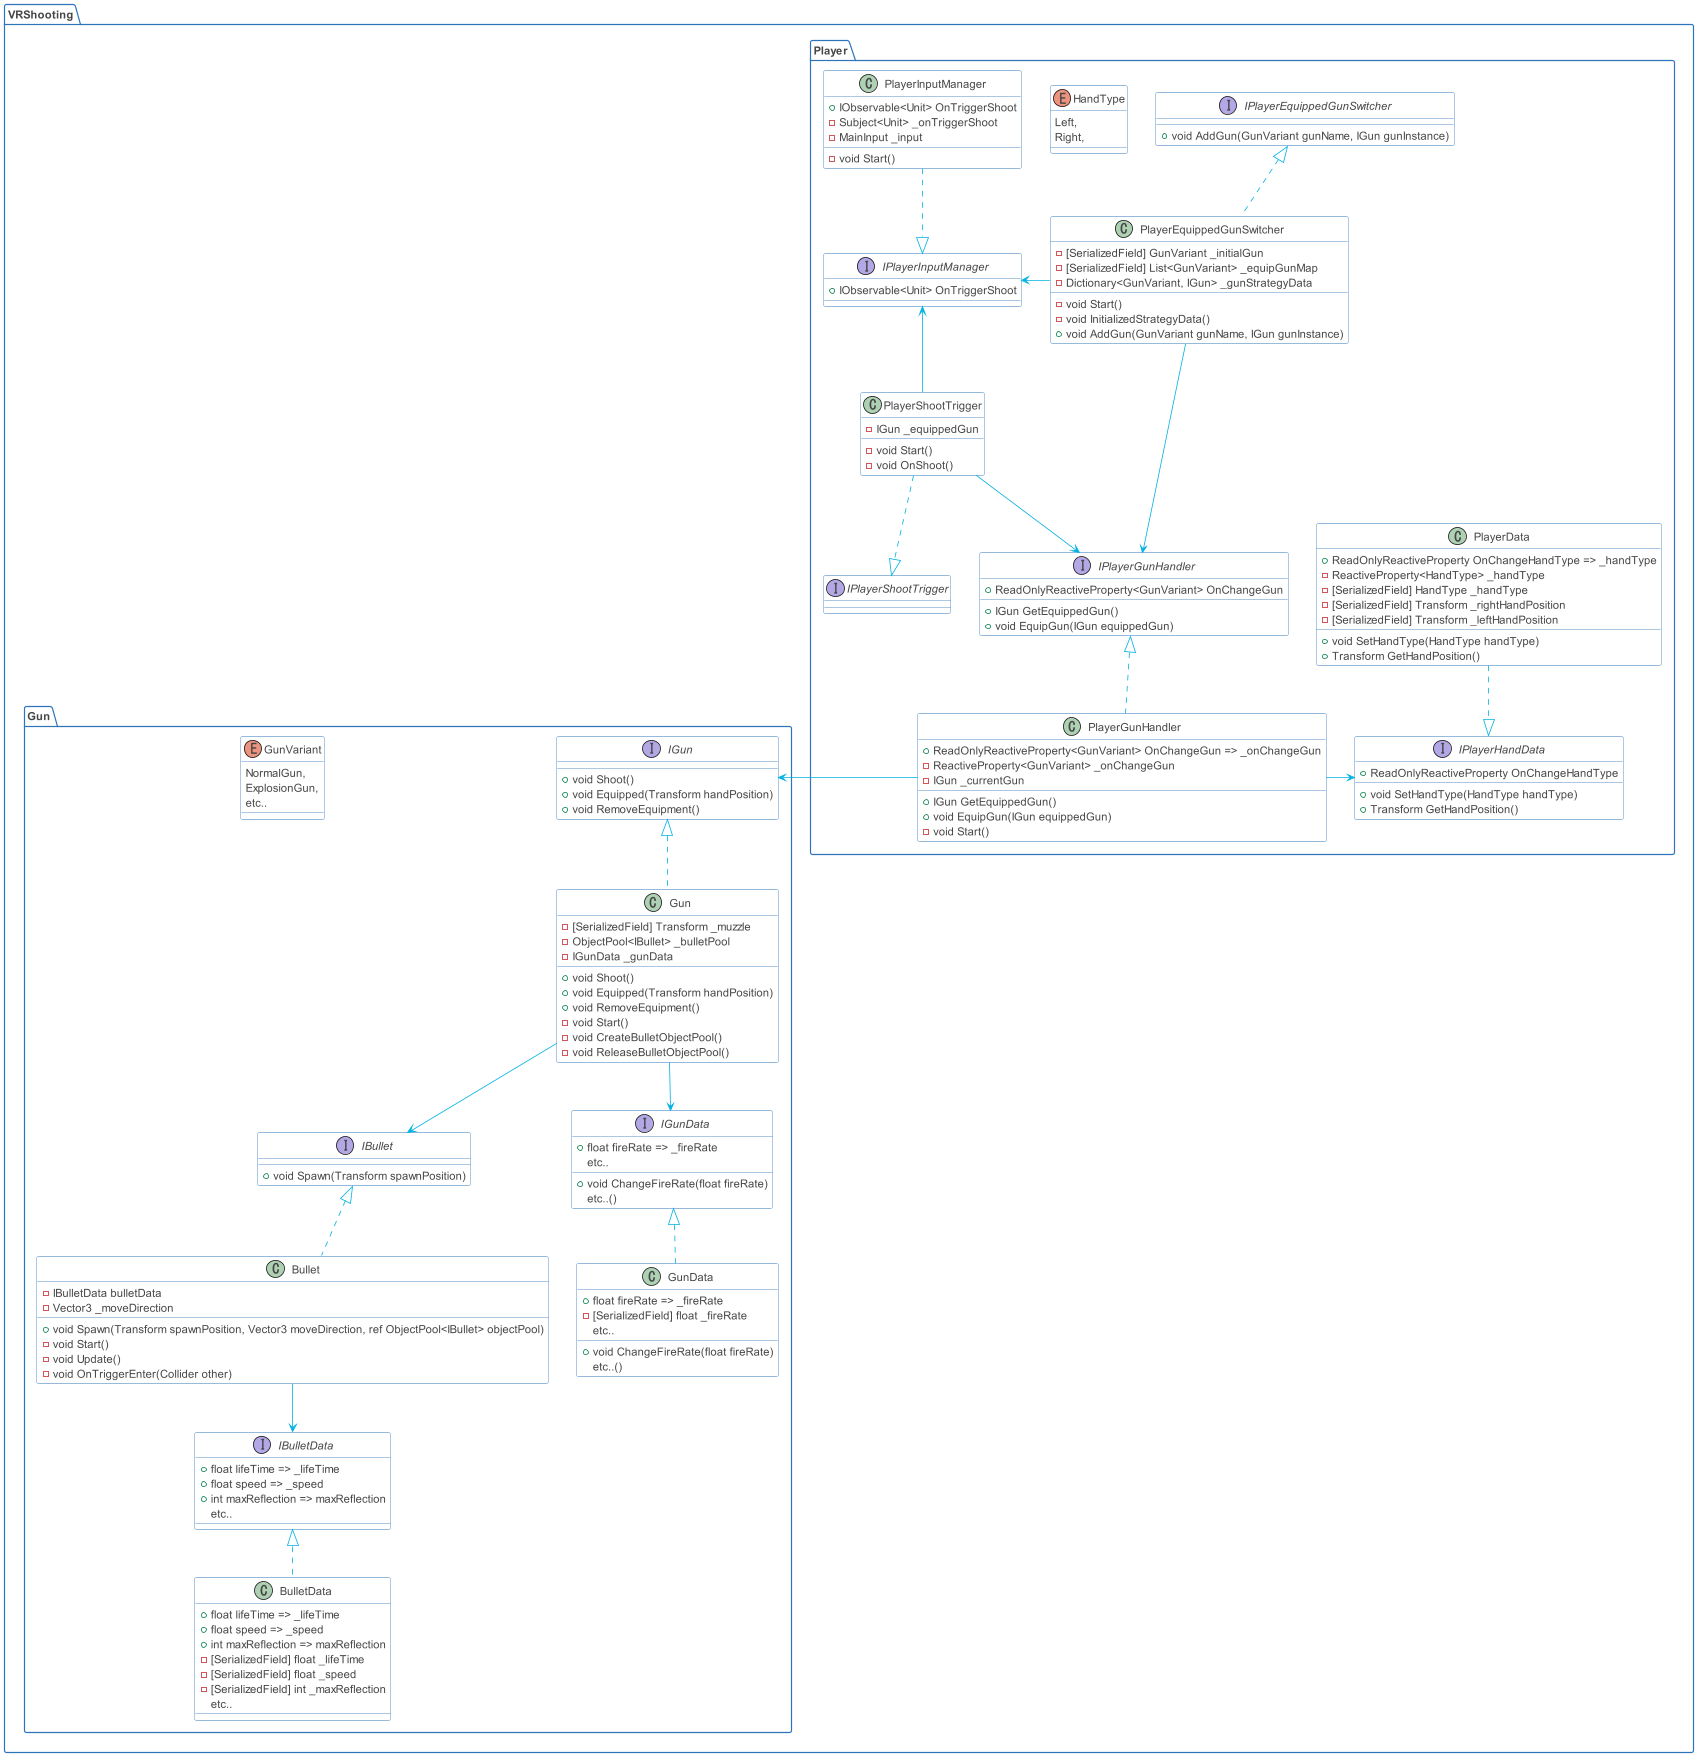

The diagram above was rendered by PlantUML. Its source (embedded in the PNG):
@startuml

skinparam shadowing false
skinparam DefaultFontName Proxima Nova
skinparam ArrowColor #00b2e2
skinparam DefaultFontColor #454645

skinparam ActivityBorderColor #2D74BA
skinparam ActivityDiamondBorderColor #2D74BA
skinparam ActorBorderColor #2D74BA
skinparam AgentBorderColor #2D74BA
skinparam ArtifactBorderColor #2D74BA
skinparam BoundaryBorderColor #2D74BA
skinparam CardBorderColor #2D74BA
skinparam ClassBorderColor #2D74BA
skinparam CloudBorderColor #2D74BA
skinparam CollectionsBorderColor #2D74BA
skinparam ComponentBorderColor #2D74BA
skinparam ControlBorderColor #2D74BA
skinparam DatabaseBorderColor #2D74BA
skinparam EntityBorderColor #2D74BA
skinparam FileBorderColor #2D74BA
skinparam FolderBorderColor #2D74BA
skinparam FrameBorderColor #2D74BA
skinparam InterfaceBorderColor #2D74BA
skinparam LegendBorderColor #2D74BA
skinparam NodeBorderColor #2D74BA
skinparam NoteBorderColor #2D74BA
skinparam ObjectBorderColor #2D74BA
skinparam PackageBorderColor #2D74BA
skinparam PageBorderColor #2D74BA
skinparam ParticipantBorderColor #2D74BA
skinparam PartitionBorderColor #2D74BA
skinparam QueueBorderColor #2D74BA
skinparam RectangleBorderColor #2D74BA
skinparam SequenceBoxBorderColor #2D74BA
skinparam SequenceDividerBorderColor #2D74BA
skinparam SequenceGroupBorderColor #2D74BA
skinparam SequenceLifeLineBorderColor #2D74BA
skinparam SequenceReferenceBorderColor #2D74BA
skinparam StackBorderColor #2D74BA
skinparam StateBorderColor #2D74BA
skinparam StereotypeABorderColor #2D74BA
skinparam StereotypeCBorderColor #2D74BA
skinparam StereotypeEBorderColor #2D74BA
skinparam StereotypeIBorderColor #2D74BA
skinparam StereotypeNBorderColor #2D74BA
skinparam StorageBorderColor #2D74BA
skinparam SwimlaneBorderColor #2D74BA
skinparam UsecaseBorderColor #2D74BA

skinparam ActivityBackgroundColor #FFFFFF
skinparam ActivityDiamondBackgroundColor #FFFFFF
skinparam ActorBackgroundColor #FFFFFF
skinparam AgentBackgroundColor #FFFFFF
skinparam ArtifactBackgroundColor #FFFFFF
skinparam BackgroundColor #FFFFFF
skinparam BoundaryBackgroundColor #FFFFFF
skinparam CardBackgroundColor #FFFFFF
skinparam ClassBackgroundColor #FFFFFF
skinparam ClassHeaderBackgroundColor #FFFFFF
skinparam CloudBackgroundColor #FFFFFF
skinparam CollectionsBackgroundColor #FFFFFF
skinparam ComponentBackgroundColor #FFFFFF
skinparam ControlBackgroundColor #FFFFFF
skinparam DatabaseBackgroundColor #FFFFFF
skinparam EntityBackgroundColor #FFFFFF
skinparam FileBackgroundColor #FFFFFF
skinparam FolderBackgroundColor #FFFFFF
skinparam FrameBackgroundColor #FFFFFF
skinparam IconPackageBackgroundColor #FFFFFF
skinparam IconPrivateBackgroundColor #FFFFFF
skinparam IconProtectedBackgroundColor #FFFFFF
skinparam IconPublicBackgroundColor #FFFFFF
skinparam InterfaceBackgroundColor #FFFFFF
skinparam LegendBackgroundColor #FFFFFF
skinparam NodeBackgroundColor #FFFFFF
skinparam NoteBackgroundColor #FFFFFF
skinparam ObjectBackgroundColor #FFFFFF
skinparam PackageBackgroundColor #FFFFFF
skinparam ParticipantBackgroundColor #FFFFFF
skinparam PartitionBackgroundColor #FFFFFF
skinparam QueueBackgroundColor #FFFFFF
skinparam RectangleBackgroundColor #FFFFFF
skinparam SequenceBoxBackgroundColor #FFFFFF
skinparam SequenceDividerBackgroundColor #FFFFFF
skinparam SequenceGroupBackgroundColor #FFFFFF
skinparam SequenceGroupBodyBackgroundColor #FFFFFF
skinparam SequenceLifeLineBackgroundColor #FFFFFF
skinparam SequenceReferenceBackgroundColor #FFFFFF
skinparam SequenceReferenceHeaderBackgroundColor #FFFFFF
skinparam StackBackgroundColor #FFFFFF
skinparam StateBackgroundColor #FFFFFF
skinparam StereotypeABackgroundColor #FFFFFF
skinparam StereotypeCBackgroundColor #FFFFFF
skinparam StereotypeEBackgroundColor #FFFFFF
skinparam StereotypeIBackgroundColor #FFFFFF
skinparam StereotypeNBackgroundColor #FFFFFF
skinparam StorageBackgroundColor #FFFFFF
skinparam TitleBackgroundColor #FFFFFF
skinparam UsecaseBackgroundColor #FFFFFF

skinparam ActivityStartColor #454645
skinparam ActivityEndColor #454645
skinparam StateStartColor #454645
skinparam StateEndColor #454645
'https://plantuml.com/class-diagram

package VRShooting
{
    package Player
    {
        enum HandType
        {
            Left,
            Right,
        }
        class PlayerData
        {
            +ReadOnlyReactiveProperty OnChangeHandType => _handType
            -ReactiveProperty<HandType> _handType
            -[SerializedField] HandType _handType
            -[SerializedField] Transform _rightHandPosition
            -[SerializedField] Transform _leftHandPosition
            +void SetHandType(HandType handType)
            +Transform GetHandPosition()
        }
        class PlayerShootTrigger
        {
            -IGun _equippedGun
            -void Start()
            -void OnShoot()
        }
        class PlayerInputManager
        {
            +IObservable<Unit> OnTriggerShoot
            -Subject<Unit> _onTriggerShoot 
            -MainInput _input
            -void Start()
        }
        class PlayerGunHandler
        {
            +ReadOnlyReactiveProperty<GunVariant> OnChangeGun => _onChangeGun
            -ReactiveProperty<GunVariant> _onChangeGun
            -IGun _currentGun
            +IGun GetEquippedGun()
            +void EquipGun(IGun equippedGun)
            -void Start()
        }
        class PlayerEquippedGunSwitcher
        {
            -[SerializedField] GunVariant _initialGun
            -[SerializedField] List<GunVariant> _equipGunMap
            -Dictionary<GunVariant, IGun> _gunStrategyData
            -void Start()
            -void InitializedStrategyData()
            +void AddGun(GunVariant gunName, IGun gunInstance)
        }
        interface IPlayerHandData
        {
            +ReadOnlyReactiveProperty OnChangeHandType
            +void SetHandType(HandType handType)
            +Transform GetHandPosition()   
        }
        interface IPlayerShootTrigger
        {
        }
        interface IPlayerInputManager
        {
            +IObservable<Unit> OnTriggerShoot
        }
        interface IPlayerGunHandler
        {
            +ReadOnlyReactiveProperty<GunVariant> OnChangeGun
            +IGun GetEquippedGun()
            +void EquipGun(IGun equippedGun)
        }
        interface IPlayerEquippedGunSwitcher
        {
            +void AddGun(GunVariant gunName, IGun gunInstance)
        }
        
        PlayerInputManager ..|> IPlayerInputManager
        PlayerShootTrigger ..|> IPlayerShootTrigger
        PlayerGunHandler   ..u|> IPlayerGunHandler
        PlayerData         ..|> IPlayerHandData
        PlayerEquippedGunSwitcher ..u|> IPlayerEquippedGunSwitcher
        PlayerShootTrigger --u> IPlayerInputManager
        PlayerShootTrigger -->  IPlayerGunHandler    
        PlayerEquippedGunSwitcher --> IPlayerGunHandler
        PlayerEquippedGunSwitcher --left> IPlayerInputManager
        PlayerGunHandler --right> IPlayerHandData
    }
    package Gun
    {
        enum GunVariant
        {
            NormalGun,
            ExplosionGun,
            etc..
        }
        class Gun
        {
            -[SerializedField] Transform _muzzle
            -ObjectPool<IBullet> _bulletPool
            -IGunData _gunData
            +void Shoot()
            +void Equipped(Transform handPosition)
            +void RemoveEquipment()
            -void Start()
            -void CreateBulletObjectPool()
            -void ReleaseBulletObjectPool()
        }
        class GunData
        {
            +float fireRate => _fireRate
            -[SerializedField] float _fireRate
            etc..
            +void ChangeFireRate(float fireRate)
            etc..()
        }
        class BulletData
        {
            +float lifeTime => _lifeTime
            +float speed => _speed
            +int maxReflection => maxReflection
            -[SerializedField] float _lifeTime
            -[SerializedField] float _speed
            -[SerializedField] int _maxReflection
            etc..
            
        }
        class Bullet
        {
            -IBulletData bulletData
            -Vector3 _moveDirection
            +void Spawn(Transform spawnPosition, Vector3 moveDirection, ref ObjectPool<IBullet> objectPool)
            -void Start()
            -void Update()
            -void OnTriggerEnter(Collider other)
        }
        interface IGun
        {
            +void Shoot()
            +void Equipped(Transform handPosition)
            +void RemoveEquipment()
        }
        interface IGunData
        {
            +float fireRate => _fireRate
            etc..
            +void ChangeFireRate(float fireRate)
            etc..()
        }
        interface IBulletData
        {
            +float lifeTime => _lifeTime
            +float speed => _speed
            +int maxReflection => maxReflection
            etc..            
        }
        interface IBullet
        {
            +void Spawn(Transform spawnPosition)
        }
        
'        Implement interface
        Gun     ..up|> IGun
        GunData ..up|> IGunData
        Bullet     ..up|> IBullet
        BulletData ..u|> IBulletData
        
        Gun     --> IGunData
        Gun     --> IBullet
        Bullet  --> IBulletData
    }
    
    PlayerGunHandler --left> IGun
}

@enduml